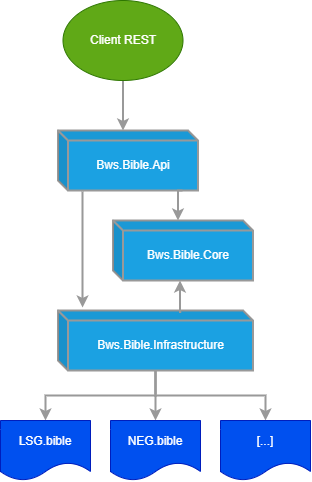

The diagram above was exported from draw.io. Its source (the exported page's mxGraphModel, read from the mxfile embedded in the PNG):
<mxGraphModel dx="488" dy="743" grid="1" gridSize="10" guides="1" tooltips="1" connect="1" arrows="1" fold="1" page="1" pageScale="1" pageWidth="827" pageHeight="1169" math="0" shadow="0">
  <root>
    <mxCell id="0" />
    <mxCell id="1" parent="0" />
    <mxCell id="13" value="" style="edgeStyle=orthogonalEdgeStyle;rounded=0;orthogonalLoop=1;jettySize=auto;html=1;strokeWidth=2;strokeColor=#999999;" parent="1" source="3" target="5" edge="1">
      <mxGeometry relative="1" as="geometry" />
    </mxCell>
    <mxCell id="14" style="edgeStyle=orthogonalEdgeStyle;rounded=0;orthogonalLoop=1;jettySize=auto;html=1;entryX=0.5;entryY=0;entryDx=0;entryDy=0;strokeWidth=2;strokeColor=#999999;" parent="1" source="3" target="7" edge="1">
      <mxGeometry relative="1" as="geometry" />
    </mxCell>
    <mxCell id="15" style="edgeStyle=orthogonalEdgeStyle;rounded=0;orthogonalLoop=1;jettySize=auto;html=1;entryX=0.5;entryY=0;entryDx=0;entryDy=0;strokeWidth=2;strokeColor=#999999;" parent="1" source="3" target="4" edge="1">
      <mxGeometry relative="1" as="geometry" />
    </mxCell>
    <mxCell id="3" value="Bws.Bible.&lt;span style=&quot;color: rgb(255, 255, 255);&quot;&gt;Infrastructure&lt;/span&gt;" style="shape=cube;whiteSpace=wrap;html=1;boundedLbl=1;backgroundOutline=1;darkOpacity=0.05;darkOpacity2=0.1;size=10;fillColor=#1ba1e2;fontColor=#ffffff;strokeWidth=2;strokeColor=#999999;" parent="1" vertex="1">
      <mxGeometry x="67.5" y="350" width="195" height="60" as="geometry" />
    </mxCell>
    <UserObject label="LSG.bible" link="LSG.bible" id="4">
      <mxCell style="shape=document;whiteSpace=wrap;html=1;boundedLbl=1;fillColor=#0050ef;strokeColor=#001DBC;fontColor=#ffffff;" parent="1" vertex="1">
        <mxGeometry x="10" y="460" width="90" height="60" as="geometry" />
      </mxCell>
    </UserObject>
    <UserObject label="NEG.bible" link="LSG.bible" id="5">
      <mxCell style="shape=document;whiteSpace=wrap;html=1;boundedLbl=1;fillColor=#0050ef;strokeColor=#001DBC;fontColor=#ffffff;" parent="1" vertex="1">
        <mxGeometry x="120" y="460" width="90" height="60" as="geometry" />
      </mxCell>
    </UserObject>
    <UserObject label="[...]" link="LSG.bible" id="7">
      <mxCell style="shape=document;whiteSpace=wrap;html=1;boundedLbl=1;fillColor=#0050ef;strokeColor=#001DBC;fontColor=#ffffff;" parent="1" vertex="1">
        <mxGeometry x="230" y="460" width="90" height="60" as="geometry" />
      </mxCell>
    </UserObject>
    <mxCell id="12" value="" style="edgeStyle=orthogonalEdgeStyle;rounded=0;orthogonalLoop=1;jettySize=auto;html=1;strokeWidth=2;strokeColor=#999999;entryX=0;entryY=0;entryDx=65;entryDy=0;entryPerimeter=0;" parent="1" source="11" target="17" edge="1">
      <mxGeometry relative="1" as="geometry">
        <mxPoint x="287.5" y="150" as="targetPoint" />
      </mxGeometry>
    </mxCell>
    <mxCell id="11" value="Client REST" style="ellipse;whiteSpace=wrap;html=1;fillColor=#60a917;strokeColor=#2D7600;fontColor=#ffffff;" parent="1" vertex="1">
      <mxGeometry x="72.5" y="40" width="120" height="80" as="geometry" />
    </mxCell>
    <mxCell id="16" value="Bws.Bible.Core" style="shape=cube;whiteSpace=wrap;html=1;boundedLbl=1;backgroundOutline=1;darkOpacity=0.05;darkOpacity2=0.1;size=10;fillColor=#1ba1e2;fontColor=#ffffff;strokeWidth=2;strokeColor=#999999;" vertex="1" parent="1">
      <mxGeometry x="122.5" y="260" width="140" height="60" as="geometry" />
    </mxCell>
    <mxCell id="17" value="Bws.Bible.Api" style="shape=cube;whiteSpace=wrap;html=1;boundedLbl=1;backgroundOutline=1;darkOpacity=0.05;darkOpacity2=0.1;size=10;fillColor=#1ba1e2;fontColor=#ffffff;strokeWidth=2;strokeColor=#999999;" vertex="1" parent="1">
      <mxGeometry x="67.5" y="170" width="140" height="60" as="geometry" />
    </mxCell>
    <mxCell id="19" value="" style="edgeStyle=orthogonalEdgeStyle;rounded=0;orthogonalLoop=1;jettySize=auto;html=1;strokeWidth=2;strokeColor=#999999;entryX=0.126;entryY=-0.05;entryDx=0;entryDy=0;entryPerimeter=0;exitX=0.175;exitY=1.017;exitDx=0;exitDy=0;exitPerimeter=0;" edge="1" parent="1" source="17" target="3">
      <mxGeometry relative="1" as="geometry">
        <mxPoint x="143" y="130" as="sourcePoint" />
        <mxPoint x="143" y="180" as="targetPoint" />
      </mxGeometry>
    </mxCell>
    <mxCell id="20" value="" style="edgeStyle=orthogonalEdgeStyle;rounded=0;orthogonalLoop=1;jettySize=auto;html=1;strokeWidth=2;strokeColor=#999999;entryX=0;entryY=0;entryDx=65;entryDy=0;entryPerimeter=0;exitX=0.175;exitY=1.017;exitDx=0;exitDy=0;exitPerimeter=0;" edge="1" parent="1" target="16">
      <mxGeometry relative="1" as="geometry">
        <mxPoint x="192" y="230" as="sourcePoint" />
        <mxPoint x="192" y="346" as="targetPoint" />
      </mxGeometry>
    </mxCell>
    <mxCell id="22" value="" style="edgeStyle=orthogonalEdgeStyle;rounded=0;orthogonalLoop=1;jettySize=auto;html=1;strokeWidth=2;strokeColor=#999999;entryX=0;entryY=0;entryDx=75;entryDy=60;entryPerimeter=0;exitX=0.673;exitY=0.025;exitDx=0;exitDy=0;exitPerimeter=0;" edge="1" parent="1">
      <mxGeometry relative="1" as="geometry">
        <mxPoint x="190.735" y="351.5" as="sourcePoint" />
        <mxPoint x="189.5" y="320" as="targetPoint" />
      </mxGeometry>
    </mxCell>
  </root>
</mxGraphModel>